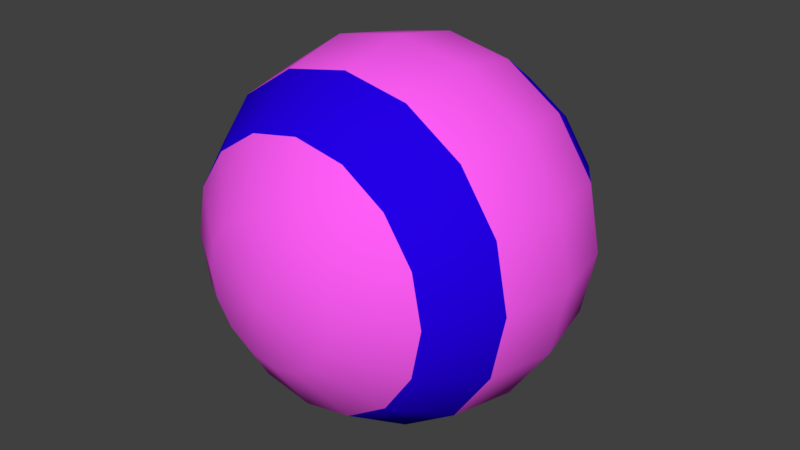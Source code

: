 # Source: Ball.blend  (saved by Blender 2.79.0; exported with 4.5.12 LTS)
import bpy
from mathutils import Matrix  # noqa: F401  (used for matrix-valued properties, if any)

bpy.ops.wm.read_factory_settings(use_empty=True)
scene = bpy.context.scene
scene.name = 'Scene'

# ---- collections
col_collection_1 = bpy.data.collections.new('Collection 1'); scene.collection.children.link(col_collection_1)

# ---- materials (node trees are filled in below, after node groups)
mat_base = bpy.data.materials.new('Base')
mat_base.alpha_threshold = 0.0
mat_base.use_transparent_shadow = False
mat_base.diffuse_color = (1.0, 0.109, 0.9286, 1.0)
mat_base.roughness = 0.5
mat_lineas = bpy.data.materials.new('Lineas')
mat_lineas.alpha_threshold = 0.0
mat_lineas.use_transparent_shadow = False
mat_lineas.diffuse_color = (0.01796, 0.0, 0.8, 1.0)
mat_lineas.roughness = 0.5

# ---- material node trees

# ---- world
world_world = bpy.data.worlds.new('World'); scene.world = world_world
world_world.color = (0.05088, 0.05088, 0.05088)
world_world.use_sun_shadow = False
world_world.sun_shadow_jitter_overblur = 0.0
world_world.cycles.sampling_method = 'MANUAL'

# ---- meshes
me_sphere = bpy.data.meshes.new('Sphere')
me_sphere.from_pydata([(1.068e-07, 0.7071, 0.7071), (5.778e-08, 0.3827, 0.9239), (-5.778e-08, -0.3827, 0.9239), (-1.395e-07, -0.9239, 0.3827), (-0.1464, 0.9239, 0.3536), (-0.2706, 0.7071, 0.6533), (-0.3536, 0.3827, 0.8536), (-0.3827, -2.631e-08, 0.9239), (-0.3536, -0.3827, 0.8536), (-0.2706, -0.7071, 0.6533), (-0.1464, -0.9239, 0.3536), (-0.2706, 0.9239, 0.2706), (-0.5, 0.7071, 0.5), (-0.6533, 0.3827, 0.6533), (-0.7071, 3.215e-08, 0.7071), (-0.6533, -0.3827, 0.6533), (-0.5, -0.7071, 0.5), (-0.2706, -0.9239, 0.2706), (-0.3536, 0.9239, 0.1464), (-0.6533, 0.7071, 0.2706), (-0.8536, 0.3827, 0.3536), (-0.9239, 7.906e-08, 0.3827), (-0.8536, -0.3827, 0.3536), (-0.6533, -0.7071, 0.2706), (-0.3536, -0.9239, 0.1464), (-0.3827, 0.9239, 1.711e-07), (-0.7071, 0.7071, 1.02e-07), (-0.9239, 0.3827, 2.822e-08), (-1.0, 1.073e-07, 1.149e-08), (-0.9239, -0.3827, -5.234e-09), (-0.7071, -0.7071, 4.019e-08), (-0.3827, -0.9239, 1.581e-08), (-0.3536, 0.9239, -0.1464), (-0.6533, 0.7071, -0.2706), (-0.8536, 0.3827, -0.3536), (-0.9239, 1.125e-07, -0.3827), (-0.8536, -0.3827, -0.3536), (-0.6533, -0.7071, -0.2706), (-0.3536, -0.9239, -0.1464), (-0.2706, 0.9239, -0.2706), (-0.5, 0.7071, -0.5), (-0.6533, 0.3827, -0.6533), (-0.7071, 9.397e-08, -0.7071), (-0.6533, -0.3827, -0.6533), (-0.5, -0.7071, -0.5), (-0.2706, -0.9239, -0.2706), (-0.1464, 0.9239, -0.3536), (-0.2706, 0.7071, -0.6533), (-0.3536, 0.3827, -0.8536), (-0.3827, 5.446e-08, -0.9239), (-0.3536, -0.3827, -0.8536), (-0.2706, -0.7071, -0.6533), (-0.1464, -0.9239, -0.3536), (2.122e-07, 0.9239, -0.3827), (3.732e-07, 0.7071, -0.7071), (3.54e-07, 0.3827, -0.9239), (3.26e-07, -7.105e-14, -1.0), (2.384e-07, -0.3827, -0.9239), (1.596e-07, -0.7071, -0.7071), (2.259e-08, -0.9239, -0.3827), (0.1464, 0.9239, -0.3536), (0.2706, 0.7071, -0.6533), (0.3536, 0.3827, -0.8536), (0.3827, -6.111e-08, -0.9239), (0.3536, -0.3827, -0.8536), (0.2706, -0.7071, -0.6533), (0.1464, -0.9239, -0.3536), (0.2706, 0.9239, -0.2706), (0.5, 0.7071, -0.5), (0.6533, 0.3827, -0.6533), (0.7071, -1.196e-07, -0.7071), (0.6533, -0.3827, -0.6533), (0.5, -0.7071, -0.5), (0.2706, -0.9239, -0.2706), (0.3536, 0.9239, -0.1464), (0.6533, 0.7071, -0.2706), (0.8536, 0.3827, -0.3536), (0.9239, -1.665e-07, -0.3827), (0.8536, -0.3827, -0.3536), (0.6533, -0.7071, -0.2706), (0.3536, -0.9239, -0.1464), (0.3827, 0.9239, 2.903e-07), (0.7071, 0.7071, 5.192e-07), (0.9239, 0.3827, 5.349e-07), (1.0, -1.947e-07, 6.075e-07), (0.9239, -0.3827, 5.014e-07), (0.7071, -0.7071, 4.574e-07), (0.3827, -0.9239, 2.989e-07), (0.3536, 0.9239, 0.1464), (0.6533, 0.7071, 0.2706), (0.8536, 0.3827, 0.3536), (0.9239, -1.999e-07, 0.3827), (0.8536, -0.3827, 0.3536), (0.6533, -0.7071, 0.2706), (0.3536, -0.9239, 0.1464), (0.2706, 0.9239, 0.2706), (0.5, 0.7071, 0.5), (0.6533, 0.3827, 0.6533), (0.7071, -1.814e-07, 0.7071), (0.6533, -0.3827, 0.6533), (0.5, -0.7071, 0.5), (0.2706, -0.9239, 0.2706), (0.1464, 0.9239, 0.3536), (0.2706, 0.7071, 0.6533), (0.3536, 0.3827, 0.8536), (0.3827, -1.419e-07, 0.9239), (0.3536, -0.3827, 0.8536), (0.2706, -0.7071, 0.6533), (0.1464, -0.9239, 0.3536), (1.51e-07, 1.0, 4.371e-08), (3.337e-08, 0.9239, 0.3827), (-6.575e-07, -8.742e-08, 1.0), (-5.407e-07, -0.7071, 0.7071), (-1.51e-07, -1.0, 1.073e-07)], [], [(3, 112, 9, 10), (2, 111, 7, 8), (1, 0, 5, 6), (110, 109, 4), (113, 3, 10), (112, 2, 8, 9), (111, 1, 6, 7), (0, 110, 4, 5), (113, 10, 17), (9, 8, 15, 16), (7, 6, 13, 14), (5, 4, 11, 12), (10, 9, 16, 17), (8, 7, 14, 15), (6, 5, 12, 13), (4, 109, 11), (14, 13, 20, 21), (12, 11, 18, 19), (17, 16, 23, 24), (15, 14, 21, 22), (13, 12, 19, 20), (11, 109, 18), (113, 17, 24), (16, 15, 22, 23), (24, 23, 30, 31), (22, 21, 28, 29), (20, 19, 26, 27), (18, 109, 25), (113, 24, 31), (23, 22, 29, 30), (21, 20, 27, 28), (19, 18, 25, 26), (27, 26, 33, 34), (25, 109, 32), (113, 31, 38), (30, 29, 36, 37), (28, 27, 34, 35), (26, 25, 32, 33), (31, 30, 37, 38), (29, 28, 35, 36), (113, 38, 45), (37, 36, 43, 44), (35, 34, 41, 42), (33, 32, 39, 40), (38, 37, 44, 45), (36, 35, 42, 43), (34, 33, 40, 41), (32, 109, 39), (40, 39, 46, 47), (45, 44, 51, 52), (43, 42, 49, 50), (41, 40, 47, 48), (39, 109, 46), (113, 45, 52), (44, 43, 50, 51), (42, 41, 48, 49), (52, 51, 58, 59), (50, 49, 56, 57), (48, 47, 54, 55), (46, 109, 53), (113, 52, 59), (51, 50, 57, 58), (49, 48, 55, 56), (47, 46, 53, 54), (53, 109, 60), (113, 59, 66), (58, 57, 64, 65), (56, 55, 62, 63), (54, 53, 60, 61), (59, 58, 65, 66), (57, 56, 63, 64), (55, 54, 61, 62), (65, 64, 71, 72), (63, 62, 69, 70), (61, 60, 67, 68), (66, 65, 72, 73), (64, 63, 70, 71), (62, 61, 68, 69), (60, 109, 67), (113, 66, 73), (73, 72, 79, 80), (71, 70, 77, 78), (69, 68, 75, 76), (67, 109, 74), (113, 73, 80), (72, 71, 78, 79), (70, 69, 76, 77), (68, 67, 74, 75), (78, 77, 84, 85), (76, 75, 82, 83), (74, 109, 81), (113, 80, 87), (79, 78, 85, 86), (77, 76, 83, 84), (75, 74, 81, 82), (80, 79, 86, 87), (113, 87, 94), (86, 85, 92, 93), (84, 83, 90, 91), (82, 81, 88, 89), (87, 86, 93, 94), (85, 84, 91, 92), (83, 82, 89, 90), (81, 109, 88), (91, 90, 97, 98), (89, 88, 95, 96), (94, 93, 100, 101), (92, 91, 98, 99), (90, 89, 96, 97), (88, 109, 95), (113, 94, 101), (93, 92, 99, 100), (101, 100, 107, 108), (99, 98, 105, 106), (97, 96, 103, 104), (95, 109, 102), (113, 101, 108), (100, 99, 106, 107), (98, 97, 104, 105), (96, 95, 102, 103), (104, 103, 0, 1), (102, 109, 110), (113, 108, 3), (107, 106, 2, 112), (105, 104, 1, 111), (103, 102, 110, 0), (108, 107, 112, 3), (106, 105, 111, 2)])
me_sphere.polygons.foreach_set('use_smooth', [True] * 128)
me_sphere.polygons.foreach_set('material_index', [0, 0, 1, 0, 0, 1, 0, 0, 0, 1, 0, 0, 0, 0, 1, 0, 0, 0, 0, 0, 1, 0, 0, 1, 0, 0, 1, 0, 0, 1, 0, 0, 1, 0, 0, 1, 0, 0, 0, 0, 0, 1, 0, 0, 0, 0, 1, 0, 0, 0, 0, 1, 0, 0, 1, 0, 0, 0, 1, 0, 0, 1, 0, 0, 0, 0, 1, 0, 0, 0, 0, 1, 1, 0, 0, 0, 0, 1, 0, 0, 0, 0, 1, 0, 0, 1, 0, 0, 0, 1, 0, 0, 1, 0, 0, 0, 0, 1, 0, 0, 0, 0, 1, 0, 0, 0, 0, 0, 1, 0, 0, 1, 0, 0, 1, 0, 0, 1, 0, 0, 1, 0, 0, 1, 0, 0, 0, 0])
me_sphere.materials.append(mat_base)
me_sphere.materials.append(mat_lineas)
me_sphere.use_remesh_preserve_volume = False
me_sphere.use_remesh_preserve_attributes = False
me_sphere.use_mirror_vertex_groups = False
me_sphere.update()

# ---- objects
ob_sphere = bpy.data.objects.new('Sphere', me_sphere)

# ---- transforms, parenting, visibility, modifiers, constraints
ob_sphere.location = (-0.04187, -0.2941, 0.5539)
ob_sphere.lineart.crease_threshold = 0.0

# ---- collection membership
col_collection_1.objects.link(ob_sphere)

# ---- scene / render settings (as saved in the file)
scene.frame_start = 1; scene.frame_end = 250; scene.frame_set(1)
scene.render.engine = 'BLENDER_EEVEE_NEXT'
scene.render.resolution_percentage = 50
scene.render.dither_intensity = 0.0
scene.cycles.use_denoising = False
scene.cycles.samples = 128
scene.cycles.sampling_pattern = 'TABULATED_SOBOL'
scene.cycles.use_adaptive_sampling = False
scene.cycles.use_light_tree = False
scene.cycles.blur_glossy = 0.0
scene.cycles.sample_clamp_indirect = 0.0
scene.view_settings.view_transform = 'Standard'
bpy.context.view_layer.update()

# ---- added for rendering (the .blend has no active camera and no usable light): camera, sun
cam_auto = bpy.data.cameras.new('AutoCamera')
cam_auto.lens = 50.0
cam_auto.sensor_width = 36.0
cam_auto.clip_end = 1000.0
ob_auto_camera = bpy.data.objects.new('AutoCamera', cam_auto)
scene.collection.objects.link(ob_auto_camera)
ob_auto_camera.location = (3.1632, -4.14022, 3.11794)
ob_auto_camera.rotation_euler = (1.09748, -7.21219e-08, 0.694738)
scene.camera = ob_auto_camera
light_auto_sun = bpy.data.lights.new('AutoSun', 'SUN')
light_auto_sun.energy = 3.0
light_auto_sun.angle = 0.0523599
ob_auto_sun = bpy.data.objects.new('AutoSun', light_auto_sun)
scene.collection.objects.link(ob_auto_sun)
ob_auto_sun.rotation_euler = (0.872665, 0.174533, 0.523599)
bpy.context.view_layer.update()
